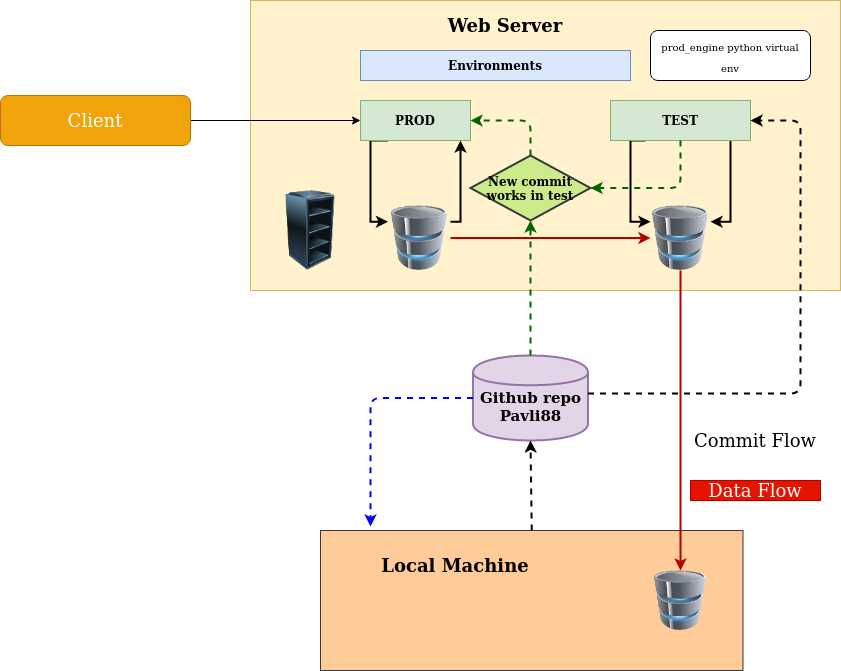

The diagram above was exported from draw.io. Its source (the exported page's mxGraphModel, read from the mxfile embedded in the PNG):
<mxGraphModel dx="1277" dy="753" grid="1" gridSize="10" guides="1" tooltips="1" connect="1" arrows="1" fold="1" page="1" pageScale="1" pageWidth="1100" pageHeight="850" background="#ffffff" math="0" shadow="0">
  <root>
    <mxCell id="0" />
    <mxCell id="1" parent="0" />
    <mxCell id="xHBA8JKe06dHxnWAcNyd-7" value="" style="rounded=0;whiteSpace=wrap;html=1;fillColor=#fff2cc;strokeColor=#d6b656;" vertex="1" parent="1">
      <mxGeometry x="490" y="90" width="590" height="290" as="geometry" />
    </mxCell>
    <mxCell id="xHBA8JKe06dHxnWAcNyd-1" value="" style="image;html=1;labelBackgroundColor=#ffffff;image=img/lib/clip_art/computers/Server_Rack_Empty_128x128.png" vertex="1" parent="1">
      <mxGeometry x="510" y="280" width="80" height="80" as="geometry" />
    </mxCell>
    <mxCell id="xHBA8JKe06dHxnWAcNyd-25" style="edgeStyle=elbowEdgeStyle;rounded=0;orthogonalLoop=1;jettySize=auto;html=1;exitX=0.25;exitY=1;exitDx=0;exitDy=0;fontSize=18;entryX=0;entryY=0.25;entryDx=0;entryDy=0;strokeWidth=2;" edge="1" parent="1" source="xHBA8JKe06dHxnWAcNyd-5" target="xHBA8JKe06dHxnWAcNyd-11">
      <mxGeometry relative="1" as="geometry">
        <Array as="points">
          <mxPoint x="610" y="280" />
        </Array>
      </mxGeometry>
    </mxCell>
    <mxCell id="xHBA8JKe06dHxnWAcNyd-5" value="PROD" style="rounded=0;whiteSpace=wrap;html=1;fillColor=#d5e8d4;strokeColor=#82b366;fontStyle=1" vertex="1" parent="1">
      <mxGeometry x="600" y="190" width="110" height="40" as="geometry" />
    </mxCell>
    <mxCell id="xHBA8JKe06dHxnWAcNyd-59" style="edgeStyle=orthogonalEdgeStyle;rounded=0;orthogonalLoop=1;jettySize=auto;html=1;exitX=0.25;exitY=1;exitDx=0;exitDy=0;entryX=0;entryY=0.25;entryDx=0;entryDy=0;strokeColor=#000000;strokeWidth=2;fontSize=15;" edge="1" parent="1" source="xHBA8JKe06dHxnWAcNyd-10" target="xHBA8JKe06dHxnWAcNyd-12">
      <mxGeometry relative="1" as="geometry">
        <Array as="points">
          <mxPoint x="870" y="230" />
          <mxPoint x="870" y="311" />
        </Array>
      </mxGeometry>
    </mxCell>
    <mxCell id="xHBA8JKe06dHxnWAcNyd-60" style="edgeStyle=orthogonalEdgeStyle;rounded=0;orthogonalLoop=1;jettySize=auto;html=1;strokeColor=#000000;strokeWidth=2;fontSize=15;entryX=1;entryY=0.25;entryDx=0;entryDy=0;" edge="1" parent="1" source="xHBA8JKe06dHxnWAcNyd-10" target="xHBA8JKe06dHxnWAcNyd-12">
      <mxGeometry relative="1" as="geometry">
        <Array as="points">
          <mxPoint x="970" y="311" />
        </Array>
      </mxGeometry>
    </mxCell>
    <mxCell id="xHBA8JKe06dHxnWAcNyd-10" value="TEST" style="rounded=0;whiteSpace=wrap;html=1;fillColor=#d5e8d4;strokeColor=#82b366;fontStyle=1" vertex="1" parent="1">
      <mxGeometry x="850" y="190" width="140" height="40" as="geometry" />
    </mxCell>
    <mxCell id="xHBA8JKe06dHxnWAcNyd-19" value="" style="edgeStyle=elbowEdgeStyle;rounded=0;orthogonalLoop=1;jettySize=auto;html=1;exitX=1;exitY=0.25;exitDx=0;exitDy=0;strokeWidth=2;" edge="1" parent="1" source="xHBA8JKe06dHxnWAcNyd-11" target="xHBA8JKe06dHxnWAcNyd-5">
      <mxGeometry relative="1" as="geometry">
        <Array as="points">
          <mxPoint x="700" y="300" />
          <mxPoint x="690" y="280" />
          <mxPoint x="680" y="280" />
          <mxPoint x="690" y="295" />
        </Array>
      </mxGeometry>
    </mxCell>
    <mxCell id="xHBA8JKe06dHxnWAcNyd-11" value="" style="image;html=1;labelBackgroundColor=#ffffff;image=img/lib/clip_art/computers/Database_128x128.png" vertex="1" parent="1">
      <mxGeometry x="627.5" y="295" width="62.5" height="65" as="geometry" />
    </mxCell>
    <mxCell id="xHBA8JKe06dHxnWAcNyd-12" value="" style="image;html=1;labelBackgroundColor=#ffffff;image=img/lib/clip_art/computers/Database_128x128.png" vertex="1" parent="1">
      <mxGeometry x="890" y="295" width="60" height="65" as="geometry" />
    </mxCell>
    <mxCell id="xHBA8JKe06dHxnWAcNyd-13" value="Web Server" style="text;html=1;strokeColor=none;fillColor=none;align=center;verticalAlign=middle;whiteSpace=wrap;rounded=0;fontStyle=1;fontSize=18;" vertex="1" parent="1">
      <mxGeometry x="650" y="100" width="190" height="30" as="geometry" />
    </mxCell>
    <mxCell id="xHBA8JKe06dHxnWAcNyd-14" value="Environments" style="text;html=1;strokeColor=#6c8ebf;fillColor=#dae8fc;align=center;verticalAlign=middle;whiteSpace=wrap;rounded=0;fontStyle=1" vertex="1" parent="1">
      <mxGeometry x="600" y="140" width="270" height="30" as="geometry" />
    </mxCell>
    <mxCell id="xHBA8JKe06dHxnWAcNyd-23" style="edgeStyle=none;rounded=0;orthogonalLoop=1;jettySize=auto;html=1;exitX=1;exitY=0.5;exitDx=0;exitDy=0;fontSize=18;" edge="1" parent="1" source="xHBA8JKe06dHxnWAcNyd-21" target="xHBA8JKe06dHxnWAcNyd-5">
      <mxGeometry relative="1" as="geometry" />
    </mxCell>
    <mxCell id="xHBA8JKe06dHxnWAcNyd-21" value="Client" style="rounded=1;whiteSpace=wrap;html=1;fontSize=18;fillColor=#f0a30a;strokeColor=#BD7000;fontColor=#ffffff;" vertex="1" parent="1">
      <mxGeometry x="240" y="185" width="190" height="50" as="geometry" />
    </mxCell>
    <mxCell id="xHBA8JKe06dHxnWAcNyd-27" value="" style="rounded=0;whiteSpace=wrap;html=1;fontSize=18;fillColor=#ffcc99;strokeColor=#36393d;" vertex="1" parent="1">
      <mxGeometry x="560" y="620" width="422.5" height="140" as="geometry" />
    </mxCell>
    <mxCell id="xHBA8JKe06dHxnWAcNyd-28" value="Local Machine" style="text;html=1;strokeColor=none;fillColor=none;align=center;verticalAlign=middle;whiteSpace=wrap;rounded=0;fontStyle=1;fontSize=18;" vertex="1" parent="1">
      <mxGeometry x="600" y="640" width="190" height="30" as="geometry" />
    </mxCell>
    <mxCell id="xHBA8JKe06dHxnWAcNyd-29" value="&lt;font size=&quot;1&quot;&gt;prod_engine python virtual env&lt;br&gt;&lt;/font&gt;" style="rounded=1;whiteSpace=wrap;html=1;fontSize=18;horizontal=1;verticalAlign=middle;" vertex="1" parent="1">
      <mxGeometry x="890" y="120" width="160" height="50" as="geometry" />
    </mxCell>
    <mxCell id="xHBA8JKe06dHxnWAcNyd-31" value="&lt;font style=&quot;font-size: 15px;&quot;&gt;Github repo Pavli88&lt;br style=&quot;font-size: 15px;&quot;&gt;&lt;/font&gt;" style="shape=cylinder;whiteSpace=wrap;html=1;boundedLbl=1;backgroundOutline=1;fontSize=15;fontStyle=1;fillColor=#e1d5e7;strokeColor=#9673a6;strokeWidth=2;verticalAlign=top;" vertex="1" parent="1">
      <mxGeometry x="712.5" y="445" width="115" height="85" as="geometry" />
    </mxCell>
    <mxCell id="xHBA8JKe06dHxnWAcNyd-40" value="" style="endArrow=classic;html=1;dashed=1;strokeWidth=2;fontSize=18;entryX=1;entryY=0.5;entryDx=0;entryDy=0;edgeStyle=orthogonalEdgeStyle;" edge="1" parent="1" source="xHBA8JKe06dHxnWAcNyd-31" target="xHBA8JKe06dHxnWAcNyd-10">
      <mxGeometry width="50" height="50" relative="1" as="geometry">
        <mxPoint x="480" y="480" as="sourcePoint" />
        <mxPoint x="530" y="430" as="targetPoint" />
        <Array as="points">
          <mxPoint x="1040" y="483" />
          <mxPoint x="1040" y="210" />
        </Array>
      </mxGeometry>
    </mxCell>
    <mxCell id="xHBA8JKe06dHxnWAcNyd-41" value="" style="endArrow=classic;html=1;dashed=1;strokeWidth=2;fontSize=18;exitX=0.5;exitY=0;exitDx=0;exitDy=0;entryX=0.5;entryY=1;entryDx=0;entryDy=0;" edge="1" parent="1" source="xHBA8JKe06dHxnWAcNyd-27" target="xHBA8JKe06dHxnWAcNyd-31">
      <mxGeometry width="50" height="50" relative="1" as="geometry">
        <mxPoint x="480" y="480" as="sourcePoint" />
        <mxPoint x="530" y="430" as="targetPoint" />
      </mxGeometry>
    </mxCell>
    <mxCell id="xHBA8JKe06dHxnWAcNyd-45" value="" style="image;html=1;labelBackgroundColor=#ffffff;image=img/lib/clip_art/computers/Database_128x128.png" vertex="1" parent="1">
      <mxGeometry x="890" y="660" width="60" height="60" as="geometry" />
    </mxCell>
    <mxCell id="xHBA8JKe06dHxnWAcNyd-47" value="" style="endArrow=classic;html=1;strokeWidth=2;fontSize=18;entryX=0.5;entryY=0;entryDx=0;entryDy=0;fillColor=#e51400;strokeColor=#B20000;" edge="1" parent="1" source="xHBA8JKe06dHxnWAcNyd-12" target="xHBA8JKe06dHxnWAcNyd-45">
      <mxGeometry width="50" height="50" relative="1" as="geometry">
        <mxPoint x="480" y="480" as="sourcePoint" />
        <mxPoint x="530" y="430" as="targetPoint" />
      </mxGeometry>
    </mxCell>
    <mxCell id="xHBA8JKe06dHxnWAcNyd-48" value="Commit Flow" style="text;html=1;strokeColor=none;fillColor=none;align=center;verticalAlign=middle;whiteSpace=wrap;rounded=0;fontSize=18;" vertex="1" parent="1">
      <mxGeometry x="930" y="520" width="130" height="20" as="geometry" />
    </mxCell>
    <mxCell id="xHBA8JKe06dHxnWAcNyd-50" value="Data Flow" style="text;html=1;strokeColor=#B20000;fillColor=#e51400;align=center;verticalAlign=middle;whiteSpace=wrap;rounded=0;fontSize=18;fontColor=#ffffff;" vertex="1" parent="1">
      <mxGeometry x="930" y="570" width="130" height="20" as="geometry" />
    </mxCell>
    <mxCell id="xHBA8JKe06dHxnWAcNyd-51" value="" style="endArrow=classic;html=1;strokeWidth=2;fontSize=18;entryX=1;entryY=0.5;entryDx=0;entryDy=0;exitX=0.5;exitY=0;exitDx=0;exitDy=0;edgeStyle=orthogonalEdgeStyle;dashed=1;strokeColor=#006600;" edge="1" parent="1" source="xHBA8JKe06dHxnWAcNyd-53" target="xHBA8JKe06dHxnWAcNyd-5">
      <mxGeometry width="50" height="50" relative="1" as="geometry">
        <mxPoint x="480" y="480" as="sourcePoint" />
        <mxPoint x="530" y="430" as="targetPoint" />
        <Array as="points">
          <mxPoint x="770" y="210" />
        </Array>
      </mxGeometry>
    </mxCell>
    <mxCell id="xHBA8JKe06dHxnWAcNyd-52" value="" style="endArrow=classic;html=1;dashed=1;strokeColor=#0000FF;strokeWidth=2;fontSize=18;exitX=0;exitY=0.5;exitDx=0;exitDy=0;edgeStyle=orthogonalEdgeStyle;" edge="1" parent="1" source="xHBA8JKe06dHxnWAcNyd-31">
      <mxGeometry width="50" height="50" relative="1" as="geometry">
        <mxPoint x="480" y="480" as="sourcePoint" />
        <mxPoint x="610" y="616" as="targetPoint" />
      </mxGeometry>
    </mxCell>
    <mxCell id="xHBA8JKe06dHxnWAcNyd-46" value="" style="endArrow=classic;html=1;strokeWidth=2;fontSize=18;fillColor=#e51400;strokeColor=#B20000;" edge="1" parent="1" source="xHBA8JKe06dHxnWAcNyd-11" target="xHBA8JKe06dHxnWAcNyd-12">
      <mxGeometry width="50" height="50" relative="1" as="geometry">
        <mxPoint x="480" y="480" as="sourcePoint" />
        <mxPoint x="800" y="326" as="targetPoint" />
      </mxGeometry>
    </mxCell>
    <mxCell id="xHBA8JKe06dHxnWAcNyd-53" value="&lt;font style=&quot;font-size: 12px;&quot;&gt;New commit works in test&lt;br style=&quot;font-size: 12px;&quot;&gt;&lt;/font&gt;" style="rhombus;whiteSpace=wrap;html=1;strokeWidth=2;fillColor=#cdeb8b;fontSize=12;fontStyle=1;strokeColor=#36393d;" vertex="1" parent="1">
      <mxGeometry x="710" y="245" width="120" height="65" as="geometry" />
    </mxCell>
    <mxCell id="xHBA8JKe06dHxnWAcNyd-55" value="" style="endArrow=classic;html=1;dashed=1;strokeColor=#006600;strokeWidth=2;fontSize=18;entryX=0.5;entryY=1;entryDx=0;entryDy=0;exitX=0.5;exitY=0;exitDx=0;exitDy=0;" edge="1" parent="1" source="xHBA8JKe06dHxnWAcNyd-31" target="xHBA8JKe06dHxnWAcNyd-53">
      <mxGeometry width="50" height="50" relative="1" as="geometry">
        <mxPoint x="790" y="480" as="sourcePoint" />
        <mxPoint x="840" y="430" as="targetPoint" />
      </mxGeometry>
    </mxCell>
    <mxCell id="xHBA8JKe06dHxnWAcNyd-57" value="" style="endArrow=classic;html=1;dashed=1;strokeColor=#006600;strokeWidth=2;fontSize=15;entryX=1;entryY=0.5;entryDx=0;entryDy=0;exitX=0.5;exitY=1;exitDx=0;exitDy=0;edgeStyle=orthogonalEdgeStyle;" edge="1" parent="1" source="xHBA8JKe06dHxnWAcNyd-10" target="xHBA8JKe06dHxnWAcNyd-53">
      <mxGeometry width="50" height="50" relative="1" as="geometry">
        <mxPoint x="790" y="480" as="sourcePoint" />
        <mxPoint x="840" y="430" as="targetPoint" />
      </mxGeometry>
    </mxCell>
  </root>
</mxGraphModel>